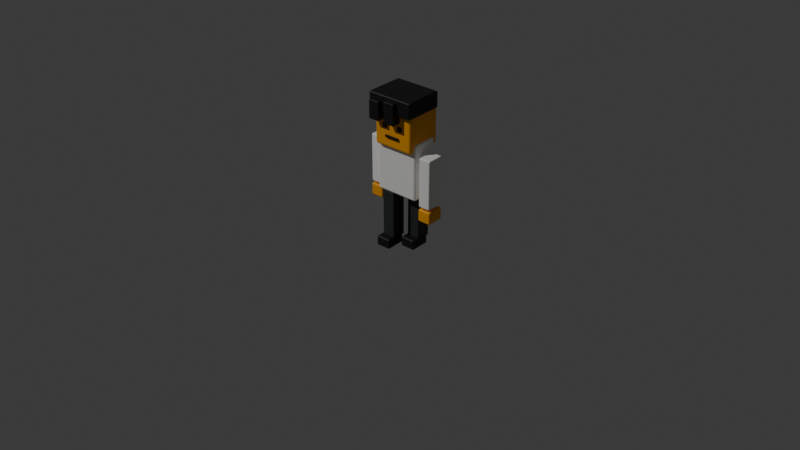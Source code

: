 # Source: person_walking.blend  (saved by Blender 5.1.30; exported with 4.5.12 LTS)
import bpy
from mathutils import Matrix  # noqa: F401  (used for matrix-valued properties, if any)

bpy.ops.wm.read_factory_settings(use_empty=True)
scene = bpy.context.scene
scene.name = 'Scene'

# ---- collections
col_collection = bpy.data.collections.new('Collection'); scene.collection.children.link(col_collection)

# ---- materials (node trees are filled in below, after node groups)
mat_warm_modular_white_009 = bpy.data.materials.new('warm modular white.009')
mat_reference_orange_nike_yellow_009 = bpy.data.materials.new('reference orange nike yellow.009')
mat_satin_nike_black_009 = bpy.data.materials.new('satin nike black.009')
mat_deep_sport_black_009 = bpy.data.materials.new('deep sport black.009')

# ---- material node trees
mat_warm_modular_white_009.use_nodes = True; mat_warm_modular_white_009.node_tree.nodes.clear()
_N = mat_warm_modular_white_009.node_tree.nodes; _L = mat_warm_modular_white_009.node_tree.links
n0 = _N.new('ShaderNodeBsdfPrincipled'); n0.name = 'Principled BSDF'; n0.location = (-200, 100)
n0.inputs[0].default_value = (0.985, 0.975, 0.94, 1.0)
n0.inputs[2].default_value = 0.78
n1 = _N.new('ShaderNodeOutputMaterial'); n1.name = 'Material Output'; n1.location = (200, 100)
_L.new(n0.outputs[0], n1.inputs[0])
n1.is_active_output = True
mat_reference_orange_nike_yellow_009.use_nodes = True; mat_reference_orange_nike_yellow_009.node_tree.nodes.clear()
_N = mat_reference_orange_nike_yellow_009.node_tree.nodes; _L = mat_reference_orange_nike_yellow_009.node_tree.links
n0 = _N.new('ShaderNodeBsdfPrincipled'); n0.name = 'Principled BSDF'; n0.location = (-200, 100)
n0.inputs[0].default_value = (1.0, 0.42, 0.0, 1.0)
n1 = _N.new('ShaderNodeOutputMaterial'); n1.name = 'Material Output'; n1.location = (200, 100)
_L.new(n0.outputs[0], n1.inputs[0])
n1.is_active_output = True
mat_satin_nike_black_009.use_nodes = True; mat_satin_nike_black_009.node_tree.nodes.clear()
_N = mat_satin_nike_black_009.node_tree.nodes; _L = mat_satin_nike_black_009.node_tree.links
n0 = _N.new('ShaderNodeBsdfPrincipled'); n0.name = 'Principled BSDF'; n0.location = (-200, 100)
n0.inputs[0].default_value = (0.006, 0.006, 0.006, 1.0)
n0.inputs[2].default_value = 0.56
n1 = _N.new('ShaderNodeOutputMaterial'); n1.name = 'Material Output'; n1.location = (200, 100)
_L.new(n0.outputs[0], n1.inputs[0])
n1.is_active_output = True
mat_deep_sport_black_009.use_nodes = True; mat_deep_sport_black_009.node_tree.nodes.clear()
_N = mat_deep_sport_black_009.node_tree.nodes; _L = mat_deep_sport_black_009.node_tree.links
n0 = _N.new('ShaderNodeBsdfPrincipled'); n0.name = 'Principled BSDF'; n0.location = (-200, 100)
n0.inputs[0].default_value = (0.028, 0.031, 0.031, 1.0)
n0.inputs[2].default_value = 0.62
n1 = _N.new('ShaderNodeOutputMaterial'); n1.name = 'Material Output'; n1.location = (200, 100)
_L.new(n0.outputs[0], n1.inputs[0])
n1.is_active_output = True

# ---- world
world_world = bpy.data.worlds.new('World'); scene.world = world_world
world_world.use_nodes = True; world_world.node_tree.nodes.clear()
_N = world_world.node_tree.nodes; _L = world_world.node_tree.links
n0 = _N.new('ShaderNodeOutputWorld'); n0.name = 'World Output'; n0.location = (200, 100)
n1 = _N.new('ShaderNodeBackground'); n1.name = 'Background'; n1.location = (-200, 100)
n1.inputs[0].default_value = (0.05088, 0.05088, 0.05088, 1.0)
_L.new(n1.outputs[0], n0.inputs[0])
n0.is_active_output = True
world_world.color = (0.965, 0.955, 0.93)
world_world.sun_shadow_jitter_overblur = 0.0

# ---- cameras
cam_camera_007 = bpy.data.cameras.new('Camera.007')

# ---- lights
light_sun_006 = bpy.data.lights.new('Sun.006', 'SUN')
light_sun_006.energy = 1.25

# ---- meshes
me_cube_096 = bpy.data.meshes.new('Cube.096')
me_cube_096.from_pydata([(-0.18, -0.11, -0.23), (-0.18, -0.11, 0.23), (-0.18, 0.11, -0.23), (-0.18, 0.11, 0.23), (0.18, -0.11, -0.23), (0.18, -0.11, 0.23), (0.18, 0.11, -0.23), (0.18, 0.11, 0.23)], [], [(0, 1, 3, 2), (2, 3, 7, 6), (6, 7, 5, 4), (4, 5, 1, 0), (2, 6, 4, 0), (7, 3, 1, 5)])
_uv = me_cube_096.uv_layers.new(name='UVMap')
_uv.uv.foreach_set('vector', [0.375, 0.0, 0.625, 0.0, 0.625, 0.25, 0.375, 0.25, 0.375, 0.25, 0.625, 0.25, 0.625, 0.5, 0.375, 0.5, 0.375, 0.5, 0.625, 0.5, 0.625, 0.75, 0.375, 0.75, 0.375, 0.75, 0.625, 0.75, 0.625, 1.0, 0.375, 1.0, 0.125, 0.5, 0.375, 0.5, 0.375, 0.75, 0.125, 0.75, 0.625, 0.5, 0.875, 0.5, 0.875, 0.75, 0.625, 0.75])
me_cube_096.materials.append(mat_warm_modular_white_009)
me_cube_096.update()
me_cube_097 = bpy.data.meshes.new('Cube.097')
me_cube_097.from_pydata([(-0.17, -0.15, -0.16), (-0.17, -0.15, 0.16), (-0.17, 0.15, -0.16), (-0.17, 0.15, 0.16), (0.17, -0.15, -0.16), (0.17, -0.15, 0.16), (0.17, 0.15, -0.16), (0.17, 0.15, 0.16)], [], [(0, 1, 3, 2), (2, 3, 7, 6), (6, 7, 5, 4), (4, 5, 1, 0), (2, 6, 4, 0), (7, 3, 1, 5)])
_uv = me_cube_097.uv_layers.new(name='UVMap')
_uv.uv.foreach_set('vector', [0.375, 0.0, 0.625, 0.0, 0.625, 0.25, 0.375, 0.25, 0.375, 0.25, 0.625, 0.25, 0.625, 0.5, 0.375, 0.5, 0.375, 0.5, 0.625, 0.5, 0.625, 0.75, 0.375, 0.75, 0.375, 0.75, 0.625, 0.75, 0.625, 1.0, 0.375, 1.0, 0.125, 0.5, 0.375, 0.5, 0.375, 0.75, 0.125, 0.75, 0.625, 0.5, 0.875, 0.5, 0.875, 0.75, 0.625, 0.75])
me_cube_097.materials.append(mat_reference_orange_nike_yellow_009)
me_cube_097.update()
me_cube_098 = bpy.data.meshes.new('Cube.098')
me_cube_098.from_pydata([(-0.19, -0.16, -0.065), (-0.19, -0.16, 0.065), (-0.19, 0.16, -0.065), (-0.19, 0.16, 0.065), (0.19, -0.16, -0.065), (0.19, -0.16, 0.065), (0.19, 0.16, -0.065), (0.19, 0.16, 0.065)], [], [(0, 1, 3, 2), (2, 3, 7, 6), (6, 7, 5, 4), (4, 5, 1, 0), (2, 6, 4, 0), (7, 3, 1, 5)])
_uv = me_cube_098.uv_layers.new(name='UVMap')
_uv.uv.foreach_set('vector', [0.375, 0.0, 0.625, 0.0, 0.625, 0.25, 0.375, 0.25, 0.375, 0.25, 0.625, 0.25, 0.625, 0.5, 0.375, 0.5, 0.375, 0.5, 0.625, 0.5, 0.625, 0.75, 0.375, 0.75, 0.375, 0.75, 0.625, 0.75, 0.625, 1.0, 0.375, 1.0, 0.125, 0.5, 0.375, 0.5, 0.375, 0.75, 0.125, 0.75, 0.625, 0.5, 0.875, 0.5, 0.875, 0.75, 0.625, 0.75])
me_cube_098.materials.append(mat_satin_nike_black_009)
me_cube_098.update()
me_cube_099 = bpy.data.meshes.new('Cube.099')
me_cube_099.from_pydata([(-0.045, -0.04, -0.075), (-0.045, -0.04, 0.075), (-0.045, 0.04, -0.075), (-0.045, 0.04, 0.075), (0.045, -0.04, -0.075), (0.045, -0.04, 0.075), (0.045, 0.04, -0.075), (0.045, 0.04, 0.075)], [], [(0, 1, 3, 2), (2, 3, 7, 6), (6, 7, 5, 4), (4, 5, 1, 0), (2, 6, 4, 0), (7, 3, 1, 5)])
_uv = me_cube_099.uv_layers.new(name='UVMap')
_uv.uv.foreach_set('vector', [0.375, 0.0, 0.625, 0.0, 0.625, 0.25, 0.375, 0.25, 0.375, 0.25, 0.625, 0.25, 0.625, 0.5, 0.375, 0.5, 0.375, 0.5, 0.625, 0.5, 0.625, 0.75, 0.375, 0.75, 0.375, 0.75, 0.625, 0.75, 0.625, 1.0, 0.375, 1.0, 0.125, 0.5, 0.375, 0.5, 0.375, 0.75, 0.125, 0.75, 0.625, 0.5, 0.875, 0.5, 0.875, 0.75, 0.625, 0.75])
me_cube_099.materials.append(mat_satin_nike_black_009)
me_cube_099.update()
me_cube_100 = bpy.data.meshes.new('Cube.100')
me_cube_100.from_pydata([(-0.045, -0.04, -0.085), (-0.045, -0.04, 0.085), (-0.045, 0.04, -0.085), (-0.045, 0.04, 0.085), (0.045, -0.04, -0.085), (0.045, -0.04, 0.085), (0.045, 0.04, -0.085), (0.045, 0.04, 0.085)], [], [(0, 1, 3, 2), (2, 3, 7, 6), (6, 7, 5, 4), (4, 5, 1, 0), (2, 6, 4, 0), (7, 3, 1, 5)])
_uv = me_cube_100.uv_layers.new(name='UVMap')
_uv.uv.foreach_set('vector', [0.375, 0.0, 0.625, 0.0, 0.625, 0.25, 0.375, 0.25, 0.375, 0.25, 0.625, 0.25, 0.625, 0.5, 0.375, 0.5, 0.375, 0.5, 0.625, 0.5, 0.625, 0.75, 0.375, 0.75, 0.375, 0.75, 0.625, 0.75, 0.625, 1.0, 0.375, 1.0, 0.125, 0.5, 0.375, 0.5, 0.375, 0.75, 0.125, 0.75, 0.625, 0.5, 0.875, 0.5, 0.875, 0.75, 0.625, 0.75])
me_cube_100.materials.append(mat_satin_nike_black_009)
me_cube_100.update()
me_cube_101 = bpy.data.meshes.new('Cube.101')
me_cube_101.from_pydata([(-0.0175, -0.007, -0.0175), (-0.0175, -0.007, 0.0175), (-0.0175, 0.007, -0.0175), (-0.0175, 0.007, 0.0175), (0.0175, -0.007, -0.0175), (0.0175, -0.007, 0.0175), (0.0175, 0.007, -0.0175), (0.0175, 0.007, 0.0175)], [], [(0, 1, 3, 2), (2, 3, 7, 6), (6, 7, 5, 4), (4, 5, 1, 0), (2, 6, 4, 0), (7, 3, 1, 5)])
_uv = me_cube_101.uv_layers.new(name='UVMap')
_uv.uv.foreach_set('vector', [0.375, 0.0, 0.625, 0.0, 0.625, 0.25, 0.375, 0.25, 0.375, 0.25, 0.625, 0.25, 0.625, 0.5, 0.375, 0.5, 0.375, 0.5, 0.625, 0.5, 0.625, 0.75, 0.375, 0.75, 0.375, 0.75, 0.625, 0.75, 0.625, 1.0, 0.375, 1.0, 0.125, 0.5, 0.375, 0.5, 0.375, 0.75, 0.125, 0.75, 0.625, 0.5, 0.875, 0.5, 0.875, 0.75, 0.625, 0.75])
me_cube_101.materials.append(mat_satin_nike_black_009)
me_cube_101.update()
me_cube_102 = bpy.data.meshes.new('Cube.102')
me_cube_102.from_pydata([(-0.0175, -0.007, -0.0175), (-0.0175, -0.007, 0.0175), (-0.0175, 0.007, -0.0175), (-0.0175, 0.007, 0.0175), (0.0175, -0.007, -0.0175), (0.0175, -0.007, 0.0175), (0.0175, 0.007, -0.0175), (0.0175, 0.007, 0.0175)], [], [(0, 1, 3, 2), (2, 3, 7, 6), (6, 7, 5, 4), (4, 5, 1, 0), (2, 6, 4, 0), (7, 3, 1, 5)])
_uv = me_cube_102.uv_layers.new(name='UVMap')
_uv.uv.foreach_set('vector', [0.375, 0.0, 0.625, 0.0, 0.625, 0.25, 0.375, 0.25, 0.375, 0.25, 0.625, 0.25, 0.625, 0.5, 0.375, 0.5, 0.375, 0.5, 0.625, 0.5, 0.625, 0.75, 0.375, 0.75, 0.375, 0.75, 0.625, 0.75, 0.625, 1.0, 0.375, 1.0, 0.125, 0.5, 0.375, 0.5, 0.375, 0.75, 0.125, 0.75, 0.625, 0.5, 0.875, 0.5, 0.875, 0.75, 0.625, 0.75])
me_cube_102.materials.append(mat_satin_nike_black_009)
me_cube_102.update()
me_cube_103 = bpy.data.meshes.new('Cube.103')
me_cube_103.from_pydata([(-0.06, -0.006, -0.009), (-0.06, -0.006, 0.009), (-0.06, 0.006, -0.009), (-0.06, 0.006, 0.009), (0.06, -0.006, -0.009), (0.06, -0.006, 0.009), (0.06, 0.006, -0.009), (0.06, 0.006, 0.009)], [], [(0, 1, 3, 2), (2, 3, 7, 6), (6, 7, 5, 4), (4, 5, 1, 0), (2, 6, 4, 0), (7, 3, 1, 5)])
_uv = me_cube_103.uv_layers.new(name='UVMap')
_uv.uv.foreach_set('vector', [0.375, 0.0, 0.625, 0.0, 0.625, 0.25, 0.375, 0.25, 0.375, 0.25, 0.625, 0.25, 0.625, 0.5, 0.375, 0.5, 0.375, 0.5, 0.625, 0.5, 0.625, 0.75, 0.375, 0.75, 0.375, 0.75, 0.625, 0.75, 0.625, 1.0, 0.375, 1.0, 0.125, 0.5, 0.375, 0.5, 0.375, 0.75, 0.125, 0.75, 0.625, 0.5, 0.875, 0.5, 0.875, 0.75, 0.625, 0.75])
me_cube_103.materials.append(mat_satin_nike_black_009)
me_cube_103.update()
me_cube_104 = bpy.data.meshes.new('Cube.104')
me_cube_104.from_pydata([(-0.0525, -0.06, -0.2), (-0.0525, -0.06, 0.2), (-0.0525, 0.06, -0.2), (-0.0525, 0.06, 0.2), (0.0525, -0.06, -0.2), (0.0525, -0.06, 0.2), (0.0525, 0.06, -0.2), (0.0525, 0.06, 0.2)], [], [(0, 1, 3, 2), (2, 3, 7, 6), (6, 7, 5, 4), (4, 5, 1, 0), (2, 6, 4, 0), (7, 3, 1, 5)])
_uv = me_cube_104.uv_layers.new(name='UVMap')
_uv.uv.foreach_set('vector', [0.375, 0.0, 0.625, 0.0, 0.625, 0.25, 0.375, 0.25, 0.375, 0.25, 0.625, 0.25, 0.625, 0.5, 0.375, 0.5, 0.375, 0.5, 0.625, 0.5, 0.625, 0.75, 0.375, 0.75, 0.375, 0.75, 0.625, 0.75, 0.625, 1.0, 0.375, 1.0, 0.125, 0.5, 0.375, 0.5, 0.375, 0.75, 0.125, 0.75, 0.625, 0.5, 0.875, 0.5, 0.875, 0.75, 0.625, 0.75])
me_cube_104.materials.append(mat_deep_sport_black_009)
me_cube_104.update()
me_cube_105 = bpy.data.meshes.new('Cube.105')
me_cube_105.from_pydata([(-0.06, -0.08, -0.04), (-0.06, -0.08, 0.04), (-0.06, 0.08, -0.04), (-0.06, 0.08, 0.04), (0.06, -0.08, -0.04), (0.06, -0.08, 0.04), (0.06, 0.08, -0.04), (0.06, 0.08, 0.04)], [], [(0, 1, 3, 2), (2, 3, 7, 6), (6, 7, 5, 4), (4, 5, 1, 0), (2, 6, 4, 0), (7, 3, 1, 5)])
_uv = me_cube_105.uv_layers.new(name='UVMap')
_uv.uv.foreach_set('vector', [0.375, 0.0, 0.625, 0.0, 0.625, 0.25, 0.375, 0.25, 0.375, 0.25, 0.625, 0.25, 0.625, 0.5, 0.375, 0.5, 0.375, 0.5, 0.625, 0.5, 0.625, 0.75, 0.375, 0.75, 0.375, 0.75, 0.625, 0.75, 0.625, 1.0, 0.375, 1.0, 0.125, 0.5, 0.375, 0.5, 0.375, 0.75, 0.125, 0.75, 0.625, 0.5, 0.875, 0.5, 0.875, 0.75, 0.625, 0.75])
me_cube_105.materials.append(mat_satin_nike_black_009)
me_cube_105.update()
me_cube_106 = bpy.data.meshes.new('Cube.106')
me_cube_106.from_pydata([(-0.0525, -0.06, -0.2), (-0.0525, -0.06, 0.2), (-0.0525, 0.06, -0.2), (-0.0525, 0.06, 0.2), (0.0525, -0.06, -0.2), (0.0525, -0.06, 0.2), (0.0525, 0.06, -0.2), (0.0525, 0.06, 0.2)], [], [(0, 1, 3, 2), (2, 3, 7, 6), (6, 7, 5, 4), (4, 5, 1, 0), (2, 6, 4, 0), (7, 3, 1, 5)])
_uv = me_cube_106.uv_layers.new(name='UVMap')
_uv.uv.foreach_set('vector', [0.375, 0.0, 0.625, 0.0, 0.625, 0.25, 0.375, 0.25, 0.375, 0.25, 0.625, 0.25, 0.625, 0.5, 0.375, 0.5, 0.375, 0.5, 0.625, 0.5, 0.625, 0.75, 0.375, 0.75, 0.375, 0.75, 0.625, 0.75, 0.625, 1.0, 0.375, 1.0, 0.125, 0.5, 0.375, 0.5, 0.375, 0.75, 0.125, 0.75, 0.625, 0.5, 0.875, 0.5, 0.875, 0.75, 0.625, 0.75])
me_cube_106.materials.append(mat_deep_sport_black_009)
me_cube_106.update()
me_cube_107 = bpy.data.meshes.new('Cube.107')
me_cube_107.from_pydata([(-0.06, -0.08, -0.04), (-0.06, -0.08, 0.04), (-0.06, 0.08, -0.04), (-0.06, 0.08, 0.04), (0.06, -0.08, -0.04), (0.06, -0.08, 0.04), (0.06, 0.08, -0.04), (0.06, 0.08, 0.04)], [], [(0, 1, 3, 2), (2, 3, 7, 6), (6, 7, 5, 4), (4, 5, 1, 0), (2, 6, 4, 0), (7, 3, 1, 5)])
_uv = me_cube_107.uv_layers.new(name='UVMap')
_uv.uv.foreach_set('vector', [0.375, 0.0, 0.625, 0.0, 0.625, 0.25, 0.375, 0.25, 0.375, 0.25, 0.625, 0.25, 0.625, 0.5, 0.375, 0.5, 0.375, 0.5, 0.625, 0.5, 0.625, 0.75, 0.375, 0.75, 0.375, 0.75, 0.625, 0.75, 0.625, 1.0, 0.375, 1.0, 0.125, 0.5, 0.375, 0.5, 0.375, 0.75, 0.125, 0.75, 0.625, 0.5, 0.875, 0.5, 0.875, 0.75, 0.625, 0.75])
me_cube_107.materials.append(mat_satin_nike_black_009)
me_cube_107.update()
me_cube_108 = bpy.data.meshes.new('Cube.108')
me_cube_108.from_pydata([(-0.05, -0.07, -0.2), (-0.05, -0.07, 0.2), (-0.05, 0.07, -0.2), (-0.05, 0.07, 0.2), (0.05, -0.07, -0.2), (0.05, -0.07, 0.2), (0.05, 0.07, -0.2), (0.05, 0.07, 0.2)], [], [(0, 1, 3, 2), (2, 3, 7, 6), (6, 7, 5, 4), (4, 5, 1, 0), (2, 6, 4, 0), (7, 3, 1, 5)])
_uv = me_cube_108.uv_layers.new(name='UVMap')
_uv.uv.foreach_set('vector', [0.375, 0.0, 0.625, 0.0, 0.625, 0.25, 0.375, 0.25, 0.375, 0.25, 0.625, 0.25, 0.625, 0.5, 0.375, 0.5, 0.375, 0.5, 0.625, 0.5, 0.625, 0.75, 0.375, 0.75, 0.375, 0.75, 0.625, 0.75, 0.625, 1.0, 0.375, 1.0, 0.125, 0.5, 0.375, 0.5, 0.375, 0.75, 0.125, 0.75, 0.625, 0.5, 0.875, 0.5, 0.875, 0.75, 0.625, 0.75])
me_cube_108.materials.append(mat_warm_modular_white_009)
me_cube_108.update()
me_cube_109 = bpy.data.meshes.new('Cube.109')
me_cube_109.from_pydata([(-0.055, -0.07, -0.05), (-0.055, -0.07, 0.05), (-0.055, 0.07, -0.05), (-0.055, 0.07, 0.05), (0.055, -0.07, -0.05), (0.055, -0.07, 0.05), (0.055, 0.07, -0.05), (0.055, 0.07, 0.05)], [], [(0, 1, 3, 2), (2, 3, 7, 6), (6, 7, 5, 4), (4, 5, 1, 0), (2, 6, 4, 0), (7, 3, 1, 5)])
_uv = me_cube_109.uv_layers.new(name='UVMap')
_uv.uv.foreach_set('vector', [0.375, 0.0, 0.625, 0.0, 0.625, 0.25, 0.375, 0.25, 0.375, 0.25, 0.625, 0.25, 0.625, 0.5, 0.375, 0.5, 0.375, 0.5, 0.625, 0.5, 0.625, 0.75, 0.375, 0.75, 0.375, 0.75, 0.625, 0.75, 0.625, 1.0, 0.375, 1.0, 0.125, 0.5, 0.375, 0.5, 0.375, 0.75, 0.125, 0.75, 0.625, 0.5, 0.875, 0.5, 0.875, 0.75, 0.625, 0.75])
me_cube_109.materials.append(mat_reference_orange_nike_yellow_009)
me_cube_109.update()
me_cube_110 = bpy.data.meshes.new('Cube.110')
me_cube_110.from_pydata([(-0.05, -0.07, -0.2), (-0.05, -0.07, 0.2), (-0.05, 0.07, -0.2), (-0.05, 0.07, 0.2), (0.05, -0.07, -0.2), (0.05, -0.07, 0.2), (0.05, 0.07, -0.2), (0.05, 0.07, 0.2)], [], [(0, 1, 3, 2), (2, 3, 7, 6), (6, 7, 5, 4), (4, 5, 1, 0), (2, 6, 4, 0), (7, 3, 1, 5)])
_uv = me_cube_110.uv_layers.new(name='UVMap')
_uv.uv.foreach_set('vector', [0.375, 0.0, 0.625, 0.0, 0.625, 0.25, 0.375, 0.25, 0.375, 0.25, 0.625, 0.25, 0.625, 0.5, 0.375, 0.5, 0.375, 0.5, 0.625, 0.5, 0.625, 0.75, 0.375, 0.75, 0.375, 0.75, 0.625, 0.75, 0.625, 1.0, 0.375, 1.0, 0.125, 0.5, 0.375, 0.5, 0.375, 0.75, 0.125, 0.75, 0.625, 0.5, 0.875, 0.5, 0.875, 0.75, 0.625, 0.75])
me_cube_110.materials.append(mat_warm_modular_white_009)
me_cube_110.update()
me_cube_111 = bpy.data.meshes.new('Cube.111')
me_cube_111.from_pydata([(-0.055, -0.07, -0.05), (-0.055, -0.07, 0.05), (-0.055, 0.07, -0.05), (-0.055, 0.07, 0.05), (0.055, -0.07, -0.05), (0.055, -0.07, 0.05), (0.055, 0.07, -0.05), (0.055, 0.07, 0.05)], [], [(0, 1, 3, 2), (2, 3, 7, 6), (6, 7, 5, 4), (4, 5, 1, 0), (2, 6, 4, 0), (7, 3, 1, 5)])
_uv = me_cube_111.uv_layers.new(name='UVMap')
_uv.uv.foreach_set('vector', [0.375, 0.0, 0.625, 0.0, 0.625, 0.25, 0.375, 0.25, 0.375, 0.25, 0.625, 0.25, 0.625, 0.5, 0.375, 0.5, 0.375, 0.5, 0.625, 0.5, 0.625, 0.75, 0.375, 0.75, 0.375, 0.75, 0.625, 0.75, 0.625, 1.0, 0.375, 1.0, 0.125, 0.5, 0.375, 0.5, 0.375, 0.75, 0.125, 0.75, 0.625, 0.5, 0.875, 0.5, 0.875, 0.75, 0.625, 0.75])
me_cube_111.materials.append(mat_reference_orange_nike_yellow_009)
me_cube_111.update()

# ---- objects
ob_walking_block_person_root = bpy.data.objects.new('walking block person root', None)
ob_walking_person_body_bounce_root = bpy.data.objects.new('walking person body bounce root', None)
ob_walking_torso_white_hoodie = bpy.data.objects.new('walking torso white hoodie', me_cube_096)
ob_walking_person_head = bpy.data.objects.new('walking person head', me_cube_097)
ob_walking_hair_block = bpy.data.objects.new('walking hair block', me_cube_098)
ob_walking_hair_fringe_1 = bpy.data.objects.new('walking hair fringe 1', me_cube_099)
ob_walking_hair_fringe_2 = bpy.data.objects.new('walking hair fringe 2', me_cube_100)
ob_walking_eye_left = bpy.data.objects.new('walking eye left', me_cube_101)
ob_walking_eye_right = bpy.data.objects.new('walking eye right', me_cube_102)
ob_walking_smile = bpy.data.objects.new('walking smile', me_cube_103)
ob_walking_left_leg_step_group = bpy.data.objects.new('walking left leg step group', None)
ob_walking_right_leg_step_group = bpy.data.objects.new('walking right leg step group', None)
ob_walking_left_arm_step_group = bpy.data.objects.new('walking left arm step group', None)
ob_walking_right_arm_step_group = bpy.data.objects.new('walking right arm step group', None)
ob_walking_left_leg = bpy.data.objects.new('walking left leg', me_cube_104)
ob_walking_left_shoe = bpy.data.objects.new('walking left shoe', me_cube_105)
ob_walking_right_leg = bpy.data.objects.new('walking right leg', me_cube_106)
ob_walking_right_shoe = bpy.data.objects.new('walking right shoe', me_cube_107)
ob_walking_left_arm = bpy.data.objects.new('walking left arm', me_cube_108)
ob_walking_left_hand = bpy.data.objects.new('walking left hand', me_cube_109)
ob_walking_right_arm = bpy.data.objects.new('walking right arm', me_cube_110)
ob_walking_right_hand = bpy.data.objects.new('walking right hand', me_cube_111)
ob_soft_nike_city_sun = bpy.data.objects.new('soft nike city sun', light_sun_006)
ob_camera = bpy.data.objects.new('Camera', cam_camera_007)

# ---- transforms, parenting, visibility, modifiers, constraints
ob_walking_block_person_root.location = (0.0, 0.0, 0.0)
ob_walking_block_person_root.empty_display_size = 0.12
ob_walking_person_body_bounce_root.parent = ob_walking_block_person_root
ob_walking_person_body_bounce_root.location = (0.0, -0.01, 0.0)
ob_walking_person_body_bounce_root.empty_display_size = 0.12
ob_walking_torso_white_hoodie.parent = ob_walking_person_body_bounce_root
ob_walking_torso_white_hoodie.location = (0.0, 0.0, 0.68)
_m = ob_walking_torso_white_hoodie.modifiers.new('rounded toy bevel', 'BEVEL')
_m.width = 0.02
_m.width_pct = 0.02
_m.segments = 3
_m = ob_walking_torso_white_hoodie.modifiers.new('weighted normals', 'WEIGHTED_NORMAL')
ob_walking_person_head.parent = ob_walking_person_body_bounce_root
ob_walking_person_head.location = (0.0, 0.0, 1.0)
_m = ob_walking_person_head.modifiers.new('rounded toy bevel', 'BEVEL')
_m.width = 0.025
_m.width_pct = 0.025
_m.segments = 3
_m = ob_walking_person_head.modifiers.new('weighted normals', 'WEIGHTED_NORMAL')
ob_walking_hair_block.parent = ob_walking_person_body_bounce_root
ob_walking_hair_block.location = (0.0, -0.03, 1.2)
_m = ob_walking_hair_block.modifiers.new('rounded toy bevel', 'BEVEL')
_m.width = 0.012
_m.width_pct = 0.012
_m.segments = 3
_m = ob_walking_hair_block.modifiers.new('weighted normals', 'WEIGHTED_NORMAL')
ob_walking_hair_fringe_1.parent = ob_walking_person_body_bounce_root
ob_walking_hair_fringe_1.location = (-0.12, -0.18, 1.14)
_m = ob_walking_hair_fringe_1.modifiers.new('rounded toy bevel', 'BEVEL')
_m.width = 0.006
_m.width_pct = 0.006
_m.segments = 3
_m = ob_walking_hair_fringe_1.modifiers.new('weighted normals', 'WEIGHTED_NORMAL')
ob_walking_hair_fringe_2.parent = ob_walking_person_body_bounce_root
ob_walking_hair_fringe_2.location = (0.02, -0.18, 1.15)
_m = ob_walking_hair_fringe_2.modifiers.new('rounded toy bevel', 'BEVEL')
_m.width = 0.006
_m.width_pct = 0.006
_m.segments = 3
_m = ob_walking_hair_fringe_2.modifiers.new('weighted normals', 'WEIGHTED_NORMAL')
ob_walking_eye_left.parent = ob_walking_person_body_bounce_root
ob_walking_eye_left.location = (-0.07, -0.155, 1.02)
_m = ob_walking_eye_left.modifiers.new('rounded toy bevel', 'BEVEL')
_m.width = 0.001
_m.width_pct = 0.001
_m.segments = 3
_m = ob_walking_eye_left.modifiers.new('weighted normals', 'WEIGHTED_NORMAL')
ob_walking_eye_right.parent = ob_walking_person_body_bounce_root
ob_walking_eye_right.location = (0.07, -0.155, 1.02)
_m = ob_walking_eye_right.modifiers.new('rounded toy bevel', 'BEVEL')
_m.width = 0.001
_m.width_pct = 0.001
_m.segments = 3
_m = ob_walking_eye_right.modifiers.new('weighted normals', 'WEIGHTED_NORMAL')
ob_walking_smile.parent = ob_walking_person_body_bounce_root
ob_walking_smile.location = (0.0, -0.16, 0.94)
_m = ob_walking_smile.modifiers.new('rounded toy bevel', 'BEVEL')
_m.width = 0.002
_m.width_pct = 0.002
_m.segments = 3
_m = ob_walking_smile.modifiers.new('weighted normals', 'WEIGHTED_NORMAL')
ob_walking_left_leg_step_group.parent = ob_walking_person_body_bounce_root
ob_walking_left_leg_step_group.location = (-0.075, -0.055, 0.0)
ob_walking_left_leg_step_group.empty_display_size = 0.12
ob_walking_right_leg_step_group.parent = ob_walking_person_body_bounce_root
ob_walking_right_leg_step_group.location = (0.075, 0.055, 0.0)
ob_walking_right_leg_step_group.empty_display_size = 0.12
ob_walking_left_arm_step_group.parent = ob_walking_person_body_bounce_root
ob_walking_left_arm_step_group.location = (-0.27, 0.045, 0.0)
ob_walking_left_arm_step_group.empty_display_size = 0.12
ob_walking_right_arm_step_group.parent = ob_walking_person_body_bounce_root
ob_walking_right_arm_step_group.location = (0.27, -0.045, 0.0)
ob_walking_right_arm_step_group.empty_display_size = 0.12
ob_walking_left_leg.parent = ob_walking_left_leg_step_group
ob_walking_left_leg.location = (0.0, 0.0, 0.26)
_m = ob_walking_left_leg.modifiers.new('rounded toy bevel', 'BEVEL')
_m.width = 0.006
_m.width_pct = 0.006
_m.segments = 3
_m = ob_walking_left_leg.modifiers.new('weighted normals', 'WEIGHTED_NORMAL')
ob_walking_left_shoe.parent = ob_walking_left_leg_step_group
ob_walking_left_shoe.location = (0.0, -0.045, 0.04)
_m = ob_walking_left_shoe.modifiers.new('rounded toy bevel', 'BEVEL')
_m.width = 0.01
_m.width_pct = 0.01
_m.segments = 3
_m = ob_walking_left_shoe.modifiers.new('weighted normals', 'WEIGHTED_NORMAL')
ob_walking_right_leg.parent = ob_walking_right_leg_step_group
ob_walking_right_leg.location = (0.0, 0.0, 0.26)
_m = ob_walking_right_leg.modifiers.new('rounded toy bevel', 'BEVEL')
_m.width = 0.006
_m.width_pct = 0.006
_m.segments = 3
_m = ob_walking_right_leg.modifiers.new('weighted normals', 'WEIGHTED_NORMAL')
ob_walking_right_shoe.parent = ob_walking_right_leg_step_group
ob_walking_right_shoe.location = (0.0, -0.045, 0.04)
_m = ob_walking_right_shoe.modifiers.new('rounded toy bevel', 'BEVEL')
_m.width = 0.01
_m.width_pct = 0.01
_m.segments = 3
_m = ob_walking_right_shoe.modifiers.new('weighted normals', 'WEIGHTED_NORMAL')
ob_walking_left_arm.parent = ob_walking_left_arm_step_group
ob_walking_left_arm.location = (0.0, 0.0, 0.63)
_m = ob_walking_left_arm.modifiers.new('rounded toy bevel', 'BEVEL')
_m.width = 0.01
_m.width_pct = 0.01
_m.segments = 3
_m = ob_walking_left_arm.modifiers.new('weighted normals', 'WEIGHTED_NORMAL')
ob_walking_left_hand.parent = ob_walking_left_arm_step_group
ob_walking_left_hand.location = (0.0, 0.0, 0.36)
_m = ob_walking_left_hand.modifiers.new('rounded toy bevel', 'BEVEL')
_m.width = 0.012
_m.width_pct = 0.012
_m.segments = 3
_m = ob_walking_left_hand.modifiers.new('weighted normals', 'WEIGHTED_NORMAL')
ob_walking_right_arm.parent = ob_walking_right_arm_step_group
ob_walking_right_arm.location = (0.0, 0.0, 0.63)
_m = ob_walking_right_arm.modifiers.new('rounded toy bevel', 'BEVEL')
_m.width = 0.01
_m.width_pct = 0.01
_m.segments = 3
_m = ob_walking_right_arm.modifiers.new('weighted normals', 'WEIGHTED_NORMAL')
ob_walking_right_hand.parent = ob_walking_right_arm_step_group
ob_walking_right_hand.location = (0.0, 0.0, 0.36)
_m = ob_walking_right_hand.modifiers.new('rounded toy bevel', 'BEVEL')
_m.width = 0.012
_m.width_pct = 0.012
_m.segments = 3
_m = ob_walking_right_hand.modifiers.new('weighted normals', 'WEIGHTED_NORMAL')
ob_soft_nike_city_sun.location = (-3.8, -4.5, 6.5)
ob_soft_nike_city_sun.rotation_euler = (0.7854, 0.0, -0.6109)
ob_camera.location = (4.8, -5.6, 4.4)
ob_camera.rotation_euler = (1.047, 0.0, 0.7156)

# ---- collection membership
col_collection.objects.link(ob_walking_block_person_root)
col_collection.objects.link(ob_walking_person_body_bounce_root)
col_collection.objects.link(ob_walking_torso_white_hoodie)
col_collection.objects.link(ob_walking_person_head)
col_collection.objects.link(ob_walking_hair_block)
col_collection.objects.link(ob_walking_hair_fringe_1)
col_collection.objects.link(ob_walking_hair_fringe_2)
col_collection.objects.link(ob_walking_eye_left)
col_collection.objects.link(ob_walking_eye_right)
col_collection.objects.link(ob_walking_smile)
col_collection.objects.link(ob_walking_left_leg_step_group)
col_collection.objects.link(ob_walking_right_leg_step_group)
col_collection.objects.link(ob_walking_left_arm_step_group)
col_collection.objects.link(ob_walking_right_arm_step_group)
col_collection.objects.link(ob_walking_left_leg)
col_collection.objects.link(ob_walking_left_shoe)
col_collection.objects.link(ob_walking_right_leg)
col_collection.objects.link(ob_walking_right_shoe)
col_collection.objects.link(ob_walking_left_arm)
col_collection.objects.link(ob_walking_left_hand)
col_collection.objects.link(ob_walking_right_arm)
col_collection.objects.link(ob_walking_right_hand)
col_collection.objects.link(ob_soft_nike_city_sun)
col_collection.objects.link(ob_camera)

# ---- scene / render settings (as saved in the file)
scene.camera = ob_camera
scene.frame_start = 1; scene.frame_end = 72; scene.frame_set(72)
scene.render.engine = 'BLENDER_EEVEE_NEXT'
scene.render.bake_bias = 0.0
scene.render.bake_samples = 0
scene.cycles.sampling_pattern = 'TABULATED_SOBOL'
scene.eevee.use_volume_custom_range = False
bpy.context.view_layer.update()
